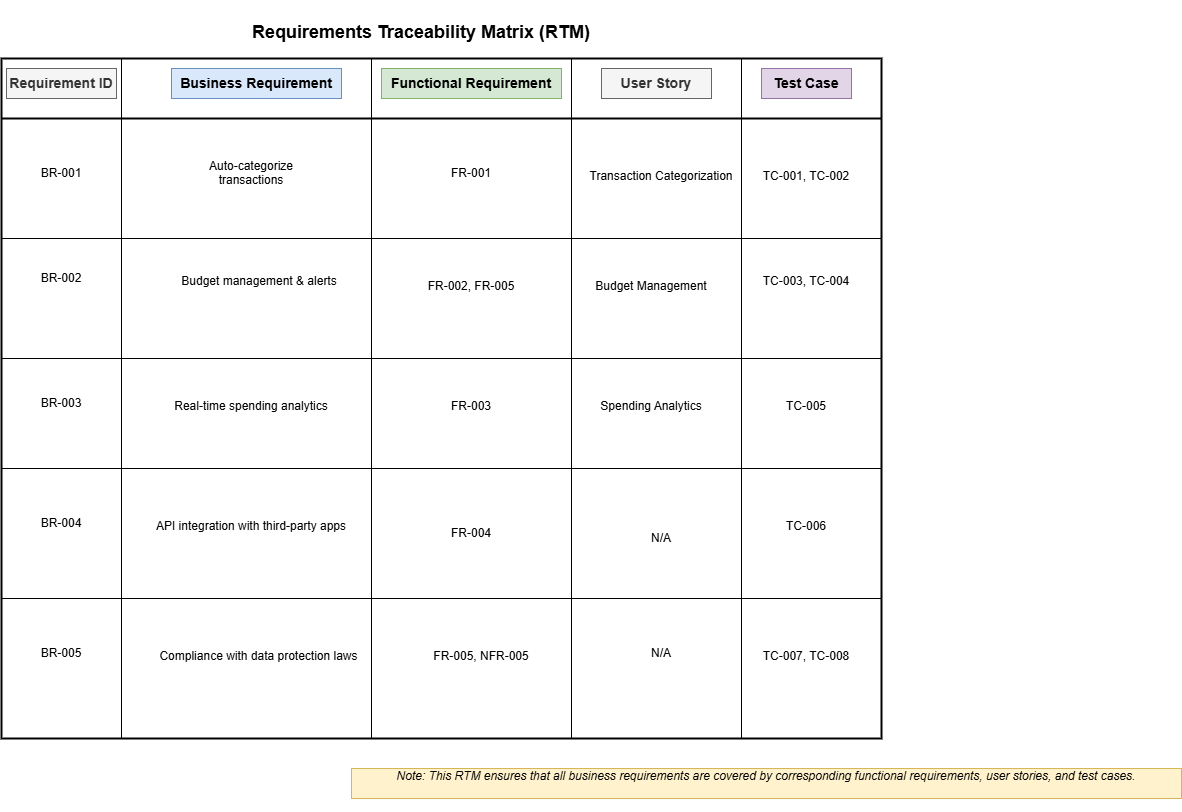

The diagram above was exported from draw.io. Its source (the exported page's mxGraphModel, read from the mxfile embedded in the PNG):
<mxGraphModel dx="3200" dy="887" grid="1" gridSize="10" guides="1" tooltips="1" connect="1" arrows="1" fold="1" page="1" pageScale="1" pageWidth="850" pageHeight="1100" math="0" shadow="0">
  <root>
    <mxCell id="0" />
    <mxCell id="1" parent="0" />
    <mxCell id="4bzfzCSs1joagUKQTtJb-1" value="" style="rounded=0;whiteSpace=wrap;html=1;strokeWidth=2;" vertex="1" parent="1">
      <mxGeometry y="70" width="880" height="680" as="geometry" />
    </mxCell>
    <mxCell id="4bzfzCSs1joagUKQTtJb-2" value="" style="endArrow=none;html=1;rounded=0;" edge="1" parent="1">
      <mxGeometry width="50" height="50" relative="1" as="geometry">
        <mxPoint x="120" y="70" as="sourcePoint" />
        <mxPoint x="120.00428571428579" y="750" as="targetPoint" />
      </mxGeometry>
    </mxCell>
    <mxCell id="4bzfzCSs1joagUKQTtJb-3" value="" style="endArrow=none;html=1;rounded=0;" edge="1" parent="1">
      <mxGeometry width="50" height="50" relative="1" as="geometry">
        <mxPoint x="120" y="70" as="sourcePoint" />
        <mxPoint x="120.00428571428579" y="750" as="targetPoint" />
      </mxGeometry>
    </mxCell>
    <mxCell id="4bzfzCSs1joagUKQTtJb-4" value="" style="endArrow=none;html=1;rounded=0;" edge="1" parent="1">
      <mxGeometry width="50" height="50" relative="1" as="geometry">
        <mxPoint x="370" y="70" as="sourcePoint" />
        <mxPoint x="370.0042857142858" y="750" as="targetPoint" />
      </mxGeometry>
    </mxCell>
    <mxCell id="4bzfzCSs1joagUKQTtJb-5" value="" style="endArrow=none;html=1;rounded=0;" edge="1" parent="1">
      <mxGeometry width="50" height="50" relative="1" as="geometry">
        <mxPoint x="570" y="70" as="sourcePoint" />
        <mxPoint x="570.0042857142857" y="750" as="targetPoint" />
      </mxGeometry>
    </mxCell>
    <mxCell id="4bzfzCSs1joagUKQTtJb-6" value="" style="endArrow=none;html=1;rounded=0;" edge="1" parent="1">
      <mxGeometry width="50" height="50" relative="1" as="geometry">
        <mxPoint x="740" y="70" as="sourcePoint" />
        <mxPoint x="740.0042857142857" y="750" as="targetPoint" />
      </mxGeometry>
    </mxCell>
    <mxCell id="4bzfzCSs1joagUKQTtJb-7" value="" style="endArrow=none;html=1;rounded=0;strokeWidth=2;" edge="1" parent="1">
      <mxGeometry width="50" height="50" relative="1" as="geometry">
        <mxPoint x="880" y="130" as="sourcePoint" />
        <mxPoint y="130" as="targetPoint" />
      </mxGeometry>
    </mxCell>
    <mxCell id="4bzfzCSs1joagUKQTtJb-8" value="" style="endArrow=none;html=1;rounded=0;" edge="1" parent="1">
      <mxGeometry width="50" height="50" relative="1" as="geometry">
        <mxPoint x="880" y="250" as="sourcePoint" />
        <mxPoint y="250" as="targetPoint" />
      </mxGeometry>
    </mxCell>
    <mxCell id="4bzfzCSs1joagUKQTtJb-9" value="" style="endArrow=none;html=1;rounded=0;" edge="1" parent="1">
      <mxGeometry width="50" height="50" relative="1" as="geometry">
        <mxPoint x="880" y="370" as="sourcePoint" />
        <mxPoint y="370" as="targetPoint" />
      </mxGeometry>
    </mxCell>
    <mxCell id="4bzfzCSs1joagUKQTtJb-10" value="" style="endArrow=none;html=1;rounded=0;" edge="1" parent="1">
      <mxGeometry width="50" height="50" relative="1" as="geometry">
        <mxPoint x="880" y="480" as="sourcePoint" />
        <mxPoint y="480" as="targetPoint" />
      </mxGeometry>
    </mxCell>
    <mxCell id="4bzfzCSs1joagUKQTtJb-11" value="" style="endArrow=none;html=1;rounded=0;" edge="1" parent="1">
      <mxGeometry width="50" height="50" relative="1" as="geometry">
        <mxPoint x="880" y="610" as="sourcePoint" />
        <mxPoint y="610" as="targetPoint" />
      </mxGeometry>
    </mxCell>
    <mxCell id="4bzfzCSs1joagUKQTtJb-12" value="Requirement ID" style="text;html=1;align=center;verticalAlign=middle;whiteSpace=wrap;rounded=0;fontSize=14;fontStyle=1;fillColor=#f5f5f5;fontColor=#333333;strokeColor=#666666;" vertex="1" parent="1">
      <mxGeometry x="5" y="80" width="110" height="30" as="geometry" />
    </mxCell>
    <mxCell id="4bzfzCSs1joagUKQTtJb-13" value="Business Requirement" style="text;html=1;align=center;verticalAlign=middle;whiteSpace=wrap;rounded=0;fillColor=#dae8fc;strokeColor=#6c8ebf;fontSize=14;fontStyle=1" vertex="1" parent="1">
      <mxGeometry x="170" y="80" width="170" height="30" as="geometry" />
    </mxCell>
    <mxCell id="4bzfzCSs1joagUKQTtJb-14" value="Functional Requirement" style="text;html=1;align=center;verticalAlign=middle;whiteSpace=wrap;rounded=0;fillColor=#d5e8d4;strokeColor=#82b366;fontStyle=1;fontSize=14;" vertex="1" parent="1">
      <mxGeometry x="380" y="80" width="180" height="30" as="geometry" />
    </mxCell>
    <mxCell id="4bzfzCSs1joagUKQTtJb-15" value="User Story" style="text;html=1;align=center;verticalAlign=middle;whiteSpace=wrap;rounded=0;fontSize=14;fontStyle=1;fillColor=#f5f5f5;fontColor=#333333;strokeColor=#666666;" vertex="1" parent="1">
      <mxGeometry x="600" y="80" width="110" height="30" as="geometry" />
    </mxCell>
    <mxCell id="4bzfzCSs1joagUKQTtJb-16" value="Test Case" style="text;html=1;align=center;verticalAlign=middle;whiteSpace=wrap;rounded=0;fillColor=#e1d5e7;strokeColor=#9673a6;fontStyle=1;fontSize=14;" vertex="1" parent="1">
      <mxGeometry x="760" y="80" width="90" height="30" as="geometry" />
    </mxCell>
    <mxCell id="4bzfzCSs1joagUKQTtJb-17" value="&#10;&lt;table&gt;&lt;tbody&gt;&lt;tr&gt;&lt;td&gt;BR-001&lt;/td&gt;&lt;/tr&gt;&lt;/tbody&gt;&lt;/table&gt;&lt;table&gt;&lt;tbody&gt;&lt;tr&gt;&lt;td&gt;&lt;/td&gt;&lt;/tr&gt;&lt;/tbody&gt;&lt;/table&gt;&#10;&#10;" style="text;html=1;align=center;verticalAlign=middle;whiteSpace=wrap;rounded=0;" vertex="1" parent="1">
      <mxGeometry x="30" y="180" width="60" height="30" as="geometry" />
    </mxCell>
    <mxCell id="4bzfzCSs1joagUKQTtJb-18" value="BR-002" style="text;html=1;align=center;verticalAlign=middle;whiteSpace=wrap;rounded=0;" vertex="1" parent="1">
      <mxGeometry x="30" y="270" width="60" height="40" as="geometry" />
    </mxCell>
    <mxCell id="4bzfzCSs1joagUKQTtJb-19" value="BR-003" style="text;html=1;align=center;verticalAlign=middle;whiteSpace=wrap;rounded=0;" vertex="1" parent="1">
      <mxGeometry x="30" y="400" width="60" height="30" as="geometry" />
    </mxCell>
    <mxCell id="4bzfzCSs1joagUKQTtJb-20" value="BR-004" style="text;html=1;align=center;verticalAlign=middle;whiteSpace=wrap;rounded=0;" vertex="1" parent="1">
      <mxGeometry x="30" y="520" width="60" height="30" as="geometry" />
    </mxCell>
    <mxCell id="4bzfzCSs1joagUKQTtJb-21" value="BR-005" style="text;html=1;align=center;verticalAlign=middle;whiteSpace=wrap;rounded=0;" vertex="1" parent="1">
      <mxGeometry x="30" y="650" width="60" height="30" as="geometry" />
    </mxCell>
    <mxCell id="4bzfzCSs1joagUKQTtJb-22" value="&#10;&lt;table&gt;&lt;tbody&gt;&lt;tr&gt;&lt;td&gt;Auto-categorize transactions&lt;/td&gt;&lt;/tr&gt;&lt;/tbody&gt;&lt;/table&gt;&lt;table&gt;&lt;tbody&gt;&lt;tr&gt;&lt;td&gt;&lt;/td&gt;&lt;/tr&gt;&lt;/tbody&gt;&lt;/table&gt;&#10;&#10;" style="text;html=1;align=center;verticalAlign=middle;whiteSpace=wrap;rounded=0;" vertex="1" parent="1">
      <mxGeometry x="170" y="180" width="160" height="30" as="geometry" />
    </mxCell>
    <mxCell id="4bzfzCSs1joagUKQTtJb-23" value="&#10;Budget management &amp;amp; alerts&#10;&#10;" style="text;html=1;align=center;verticalAlign=middle;whiteSpace=wrap;rounded=0;" vertex="1" parent="1">
      <mxGeometry x="177.5" y="285" width="160" height="30" as="geometry" />
    </mxCell>
    <mxCell id="4bzfzCSs1joagUKQTtJb-24" value="&#10;Real-time spending analytics&#10;&#10;" style="text;html=1;align=center;verticalAlign=middle;whiteSpace=wrap;rounded=0;" vertex="1" parent="1">
      <mxGeometry x="160" y="410" width="180" height="30" as="geometry" />
    </mxCell>
    <mxCell id="4bzfzCSs1joagUKQTtJb-25" value="&#10;API integration with third-party apps&#10;&#10;" style="text;html=1;align=center;verticalAlign=middle;whiteSpace=wrap;rounded=0;" vertex="1" parent="1">
      <mxGeometry x="145" y="530" width="210" height="30" as="geometry" />
    </mxCell>
    <mxCell id="4bzfzCSs1joagUKQTtJb-26" value="&#10;Compliance with data protection laws&#10;&#10;" style="text;html=1;align=center;verticalAlign=middle;whiteSpace=wrap;rounded=0;" vertex="1" parent="1">
      <mxGeometry x="145" y="660" width="225" height="30" as="geometry" />
    </mxCell>
    <mxCell id="4bzfzCSs1joagUKQTtJb-27" value="&#10;&lt;table&gt;&lt;tbody&gt;&lt;tr&gt;&lt;td&gt;FR-001&lt;/td&gt;&lt;/tr&gt;&lt;/tbody&gt;&lt;/table&gt;&lt;table&gt;&lt;tbody&gt;&lt;tr&gt;&lt;td&gt;&lt;/td&gt;&lt;/tr&gt;&lt;/tbody&gt;&lt;/table&gt;&#10;&#10;" style="text;html=1;align=center;verticalAlign=middle;whiteSpace=wrap;rounded=0;" vertex="1" parent="1">
      <mxGeometry x="440" y="180" width="60" height="30" as="geometry" />
    </mxCell>
    <mxCell id="4bzfzCSs1joagUKQTtJb-28" value="&#10;FR-002, FR-005&#10;&#10;" style="text;html=1;align=center;verticalAlign=middle;whiteSpace=wrap;rounded=0;" vertex="1" parent="1">
      <mxGeometry x="415" y="290" width="110" height="30" as="geometry" />
    </mxCell>
    <mxCell id="4bzfzCSs1joagUKQTtJb-29" value="&#10;FR-003&#10;&#10;" style="text;html=1;align=center;verticalAlign=middle;whiteSpace=wrap;rounded=0;" vertex="1" parent="1">
      <mxGeometry x="440" y="410" width="60" height="30" as="geometry" />
    </mxCell>
    <mxCell id="4bzfzCSs1joagUKQTtJb-30" value="&#10;&lt;table&gt;&lt;tbody&gt;&lt;tr&gt;&lt;td&gt;FR-004&lt;/td&gt;&lt;/tr&gt;&lt;/tbody&gt;&lt;/table&gt;&lt;table&gt;&lt;tbody&gt;&lt;tr&gt;&lt;td&gt;&lt;/td&gt;&lt;/tr&gt;&lt;/tbody&gt;&lt;/table&gt;&#10;&#10;" style="text;html=1;align=center;verticalAlign=middle;whiteSpace=wrap;rounded=0;" vertex="1" parent="1">
      <mxGeometry x="440" y="540" width="60" height="30" as="geometry" />
    </mxCell>
    <mxCell id="4bzfzCSs1joagUKQTtJb-31" value="&#10;FR-005, NFR-005&#10;&#10;" style="text;html=1;align=center;verticalAlign=middle;whiteSpace=wrap;rounded=0;" vertex="1" parent="1">
      <mxGeometry x="425" y="660" width="110" height="30" as="geometry" />
    </mxCell>
    <mxCell id="4bzfzCSs1joagUKQTtJb-32" value="&#10;Transaction Categorization&#10;&#10;" style="text;html=1;align=center;verticalAlign=middle;whiteSpace=wrap;rounded=0;" vertex="1" parent="1">
      <mxGeometry x="570" y="180" width="180" height="30" as="geometry" />
    </mxCell>
    <mxCell id="4bzfzCSs1joagUKQTtJb-33" value="&#10;Budget Management&#10;&#10;" style="text;html=1;align=center;verticalAlign=middle;whiteSpace=wrap;rounded=0;" vertex="1" parent="1">
      <mxGeometry x="580" y="290" width="140" height="30" as="geometry" />
    </mxCell>
    <mxCell id="4bzfzCSs1joagUKQTtJb-34" value="&#10;Spending Analytics&#10;&#10;" style="text;html=1;align=center;verticalAlign=middle;whiteSpace=wrap;rounded=0;" vertex="1" parent="1">
      <mxGeometry x="590" y="410" width="120" height="30" as="geometry" />
    </mxCell>
    <mxCell id="4bzfzCSs1joagUKQTtJb-35" value="&#10;TC-001, TC-002&#10;&#10;" style="text;html=1;align=center;verticalAlign=middle;whiteSpace=wrap;rounded=0;" vertex="1" parent="1">
      <mxGeometry x="760" y="180" width="90" height="30" as="geometry" />
    </mxCell>
    <mxCell id="4bzfzCSs1joagUKQTtJb-36" value="&#10;TC-003, TC-004&#10;&#10;" style="text;html=1;align=center;verticalAlign=middle;whiteSpace=wrap;rounded=0;" vertex="1" parent="1">
      <mxGeometry x="760" y="285" width="90" height="30" as="geometry" />
    </mxCell>
    <mxCell id="4bzfzCSs1joagUKQTtJb-37" value="&#10;TC-005&#10;&#10;" style="text;html=1;align=center;verticalAlign=middle;whiteSpace=wrap;rounded=0;" vertex="1" parent="1">
      <mxGeometry x="775" y="410" width="60" height="30" as="geometry" />
    </mxCell>
    <mxCell id="4bzfzCSs1joagUKQTtJb-38" value="&#10;TC-006&#10;&#10;" style="text;html=1;align=center;verticalAlign=middle;whiteSpace=wrap;rounded=0;" vertex="1" parent="1">
      <mxGeometry x="775" y="530" width="60" height="30" as="geometry" />
    </mxCell>
    <mxCell id="4bzfzCSs1joagUKQTtJb-39" value="&#10;TC-007, TC-008&#10;&#10;" style="text;html=1;align=center;verticalAlign=middle;whiteSpace=wrap;rounded=0;" vertex="1" parent="1">
      <mxGeometry x="745" y="660" width="120" height="30" as="geometry" />
    </mxCell>
    <mxCell id="4bzfzCSs1joagUKQTtJb-40" value="N/A" style="text;html=1;align=center;verticalAlign=middle;whiteSpace=wrap;rounded=0;" vertex="1" parent="1">
      <mxGeometry x="630" y="535" width="60" height="30" as="geometry" />
    </mxCell>
    <mxCell id="4bzfzCSs1joagUKQTtJb-41" value="N/A" style="text;html=1;align=center;verticalAlign=middle;whiteSpace=wrap;rounded=0;" vertex="1" parent="1">
      <mxGeometry x="630" y="650" width="60" height="30" as="geometry" />
    </mxCell>
    <mxCell id="4bzfzCSs1joagUKQTtJb-43" value="&#10;Requirements Traceability Matrix (RTM)&#10;&#10;" style="text;html=1;align=center;verticalAlign=middle;whiteSpace=wrap;rounded=0;fontSize=18;fontStyle=1" vertex="1" parent="1">
      <mxGeometry x="240" y="40" width="360" height="30" as="geometry" />
    </mxCell>
    <mxCell id="4bzfzCSs1joagUKQTtJb-44" value="&#10;Note: This RTM ensures that all business requirements are covered by corresponding functional requirements, user stories, and test cases.&#10;&#10;" style="text;html=1;align=center;verticalAlign=middle;whiteSpace=wrap;rounded=0;fontStyle=2;fillColor=#fff2cc;strokeColor=#d6b656;" vertex="1" parent="1">
      <mxGeometry x="350" y="780" width="830" height="30" as="geometry" />
    </mxCell>
  </root>
</mxGraphModel>